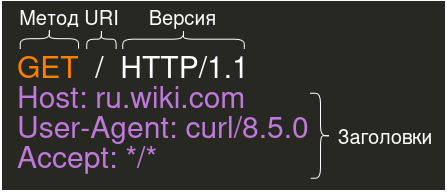

The diagram above was exported from draw.io. Its source (the exported page's mxGraphModel, read from the mxfile embedded in the PNG):
<mxGraphModel dx="953" dy="550" grid="1" gridSize="10" guides="1" tooltips="1" connect="1" arrows="1" fold="1" page="1" pageScale="1" pageWidth="827" pageHeight="1169" math="0" shadow="0">
  <root>
    <mxCell id="0" />
    <mxCell id="1" parent="0" />
    <mxCell id="-dghO9xUW1CuBFsDXgGl-1" value="" style="rounded=0;whiteSpace=wrap;html=1;fillStyle=solid;fillColor=light-dark(#eeeeee, #272822);strokeColor=default;" vertex="1" parent="1">
      <mxGeometry x="51" y="150" width="444" height="190" as="geometry" />
    </mxCell>
    <mxCell id="-dghO9xUW1CuBFsDXgGl-2" value="&lt;font style=&quot;font-size: 30px;&quot;&gt;&lt;span style=&quot;color: light-dark(rgb(0, 0, 0), rgb(255, 128, 0));&quot;&gt;GET&lt;/span&gt;&amp;nbsp; /&amp;nbsp; HTTP/1.1&lt;/font&gt;" style="text;html=1;align=left;verticalAlign=middle;whiteSpace=wrap;rounded=0;" vertex="1" parent="1">
      <mxGeometry x="65" y="195" width="390" height="40" as="geometry" />
    </mxCell>
    <mxCell id="-dghO9xUW1CuBFsDXgGl-8" value="" style="shape=curlyBracket;whiteSpace=wrap;html=1;rounded=1;flipH=1;labelPosition=right;verticalLabelPosition=middle;align=left;verticalAlign=middle;rotation=-90;" vertex="1" parent="1">
      <mxGeometry x="89" y="159" width="20" height="58.3" as="geometry" />
    </mxCell>
    <mxCell id="-dghO9xUW1CuBFsDXgGl-9" value="&lt;font style=&quot;font-size: 20px;&quot;&gt;Метод&lt;/font&gt;" style="text;html=1;align=center;verticalAlign=middle;whiteSpace=wrap;rounded=0;" vertex="1" parent="1">
      <mxGeometry x="49" y="151" width="100" height="30" as="geometry" />
    </mxCell>
    <mxCell id="-dghO9xUW1CuBFsDXgGl-11" value="" style="shape=curlyBracket;whiteSpace=wrap;html=1;rounded=1;flipH=1;labelPosition=right;verticalLabelPosition=middle;align=left;verticalAlign=middle;rotation=-90;" vertex="1" parent="1">
      <mxGeometry x="141" y="174" width="20" height="29.37" as="geometry" />
    </mxCell>
    <mxCell id="-dghO9xUW1CuBFsDXgGl-12" value="" style="shape=curlyBracket;whiteSpace=wrap;html=1;rounded=1;flipH=1;labelPosition=right;verticalLabelPosition=middle;align=left;verticalAlign=middle;rotation=-90;" vertex="1" parent="1">
      <mxGeometry x="223" y="127.85" width="20" height="121.56" as="geometry" />
    </mxCell>
    <mxCell id="-dghO9xUW1CuBFsDXgGl-13" value="&lt;font style=&quot;font-size: 20px;&quot;&gt;URI&lt;/font&gt;" style="text;html=1;align=center;verticalAlign=middle;whiteSpace=wrap;rounded=0;" vertex="1" parent="1">
      <mxGeometry x="133.66" y="151" width="34.69" height="30" as="geometry" />
    </mxCell>
    <mxCell id="-dghO9xUW1CuBFsDXgGl-15" value="&lt;font style=&quot;font-size: 20px;&quot;&gt;Версия&lt;/font&gt;" style="text;html=1;align=center;verticalAlign=middle;whiteSpace=wrap;rounded=0;" vertex="1" parent="1">
      <mxGeometry x="199.41" y="151" width="67.18" height="30" as="geometry" />
    </mxCell>
    <mxCell id="-dghO9xUW1CuBFsDXgGl-16" value="" style="shape=curlyBracket;whiteSpace=wrap;html=1;rounded=1;flipH=1;labelPosition=right;verticalLabelPosition=middle;align=left;verticalAlign=middle;" vertex="1" parent="1">
      <mxGeometry x="360" y="242.81" width="20" height="85" as="geometry" />
    </mxCell>
    <mxCell id="-dghO9xUW1CuBFsDXgGl-17" value="&lt;font style=&quot;font-size: 20px;&quot;&gt;Заголовки&lt;/font&gt;" style="text;html=1;align=center;verticalAlign=middle;whiteSpace=wrap;rounded=0;" vertex="1" parent="1">
      <mxGeometry x="390" y="270" width="90" height="30" as="geometry" />
    </mxCell>
    <mxCell id="-dghO9xUW1CuBFsDXgGl-18" value="&lt;font style=&quot;font-size: 30px;&quot;&gt;&lt;span style=&quot;&quot;&gt;&lt;span style=&quot;&quot;&gt;&lt;span style=&quot;&quot;&gt;Host:&lt;/span&gt;&lt;/span&gt;&lt;/span&gt; &lt;span style=&quot;&quot;&gt;ru.wiki.com&lt;/span&gt;&lt;/font&gt;" style="text;html=1;align=left;verticalAlign=middle;whiteSpace=wrap;rounded=0;fontColor=light-dark(#000000, #bf79db);" vertex="1" parent="1">
      <mxGeometry x="65" y="220" width="315" height="50" as="geometry" />
    </mxCell>
    <mxCell id="-dghO9xUW1CuBFsDXgGl-22" value="&lt;font style=&quot;font-size: 30px;&quot;&gt;User-Agent: &lt;span style=&quot;&quot;&gt;curl/8.5.0&lt;/span&gt;&lt;/font&gt;" style="text;html=1;align=left;verticalAlign=middle;whiteSpace=wrap;rounded=0;fontColor=light-dark(#000000, #bf79db);" vertex="1" parent="1">
      <mxGeometry x="65" y="250" width="305" height="50" as="geometry" />
    </mxCell>
    <mxCell id="-dghO9xUW1CuBFsDXgGl-23" value="&lt;font style=&quot;font-size: 30px;&quot;&gt;Accept: &lt;span style=&quot;&quot;&gt;*/*&lt;/span&gt;&lt;/font&gt;" style="text;html=1;align=left;verticalAlign=middle;whiteSpace=wrap;rounded=0;fontColor=light-dark(#000000, #bf79db);" vertex="1" parent="1">
      <mxGeometry x="65" y="280" width="295" height="50" as="geometry" />
    </mxCell>
  </root>
</mxGraphModel>